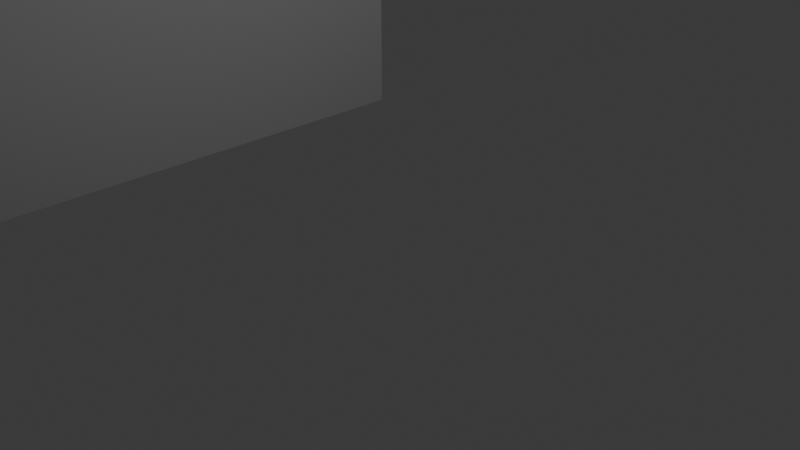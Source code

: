 # Source: blend.blend  (saved by Blender 4.0.36; exported with 4.5.12 LTS)
import bpy
from mathutils import Matrix  # noqa: F401  (used for matrix-valued properties, if any)

bpy.ops.wm.read_factory_settings(use_empty=True)
scene = bpy.context.scene
scene.name = 'Scene'

# ---- collections
col_collection = bpy.data.collections.new('Collection'); scene.collection.children.link(col_collection)

# ---- materials (node trees are filled in below, after node groups)
mat_material = bpy.data.materials.new('Material')
mat_material.alpha_threshold = 0.0
mat_material.use_transparent_shadow = False
mat_material.diffuse_color = (0.2704, 0.2704, 0.2704, 1.0)
mat_material.roughness = 0.5
mat_material.line_color = (0.0, 0.0, 0.0, 1.0)
mat_material_001 = bpy.data.materials.new('Material.001')
mat_material_001.alpha_threshold = 0.0
mat_material_001.use_transparent_shadow = False
mat_material_001.diffuse_color = (0.3485, 0.3484, 0.3484, 1.0)
mat_material_001.roughness = 0.5
mat_material_001.line_color = (0.0, 0.0, 0.0, 1.0)
mat_material_002 = bpy.data.materials.new('Material.002')
mat_material_002.alpha_threshold = 0.0
mat_material_002.use_transparent_shadow = False
mat_material_002.diffuse_color = (0.2952, 0.2951, 0.2951, 1.0)
mat_material_002.roughness = 0.5
mat_material_002.line_color = (0.0, 0.0, 0.0, 1.0)
mat_material_003 = bpy.data.materials.new('Material.003')
mat_material_003.alpha_threshold = 0.0
mat_material_003.use_transparent_shadow = False
mat_material_003.diffuse_color = (0.0, 0.0, 0.0, 1.0)
mat_material_003.roughness = 0.5
mat_material_003.line_color = (0.0, 0.0, 0.0, 1.0)
mat_material_005 = bpy.data.materials.new('Material.005')
mat_material_005.alpha_threshold = 0.0
mat_material_005.use_transparent_shadow = False
mat_material_005.diffuse_color = (0.0, 0.0, 0.0, 1.0)
mat_material_005.roughness = 0.5
mat_material_005.line_color = (0.0, 0.0, 0.0, 1.0)

# ---- material node trees

# ---- world
world_world = bpy.data.worlds.new('World'); scene.world = world_world
world_world.use_nodes = True; world_world.node_tree.nodes.clear()
_N = world_world.node_tree.nodes; _L = world_world.node_tree.links
n0 = _N.new('ShaderNodeOutputWorld'); n0.name = 'World Output'; n0.location = (300, 300)
n1 = _N.new('ShaderNodeBackground'); n1.name = 'Background'; n1.location = (10, 300)
n1.inputs[0].default_value = (0.05088, 0.05088, 0.05088, 1.0)
_L.new(n1.outputs[0], n0.inputs[0])
n0.is_active_output = True
world_world.color = (0.05088, 0.05088, 0.05088)
world_world.use_sun_shadow = False
world_world.sun_shadow_jitter_overblur = 0.0

# ---- cameras
cam_camera = bpy.data.cameras.new('Camera')
cam_camera.clip_end = 100.0
cam_camera.ortho_scale = 7.314

# ---- lights
light_light = bpy.data.lights.new('Light', 'POINT')
light_light.transmission_factor = 0.0
light_light.use_soft_falloff = False
light_light.energy = 1000.0
light_light.shadow_soft_size = 0.1
light_light.shadow_maximum_resolution = 0.006
light_light.use_absolute_resolution = True

# ---- meshes
me_cube = bpy.data.meshes.new('Cube')
me_cube.from_pydata([(1.0, 1.0, 1.0), (1.0, 1.0, -1.0), (1.0, -1.0, 1.0), (1.0, -1.0, -1.0), (-1.0, 1.0, 1.0), (-1.0, 1.0, -1.0), (-1.0, -1.0, 1.0), (-1.0, -1.0, -1.0)], [], [(0, 4, 6, 2), (3, 2, 6, 7), (7, 6, 4, 5), (5, 1, 3, 7), (1, 0, 2, 3), (5, 4, 0, 1)])
_uv = me_cube.uv_layers.new(name='UVMap')
_uv.uv.foreach_set('vector', [0.625, 0.5, 0.875, 0.5, 0.875, 0.75, 0.625, 0.75, 0.375, 0.75, 0.625, 0.75, 0.625, 1.0, 0.375, 1.0, 0.375, 0.0, 0.625, 0.0, 0.625, 0.25, 0.375, 0.25, 0.125, 0.5, 0.375, 0.5, 0.375, 0.75, 0.125, 0.75, 0.375, 0.5, 0.625, 0.5, 0.625, 0.75, 0.375, 0.75, 0.375, 0.25, 0.625, 0.25, 0.625, 0.5, 0.375, 0.5])
me_cube.materials.append(mat_material)
me_cube.use_mirror_vertex_groups = False
me_cube.update()
me_cube_001 = bpy.data.meshes.new('Cube.001')
me_cube_001.from_pydata([(1.0, 1.0, 1.0), (1.0, 1.0, -1.0), (1.0, -1.0, 1.0), (1.0, -1.0, -1.0), (-1.0, 1.0, 1.0), (-1.0, 1.0, -1.0), (-1.0, -1.0, 1.0), (-1.0, -1.0, -1.0)], [], [(0, 4, 6, 2), (3, 2, 6, 7), (7, 6, 4, 5), (5, 1, 3, 7), (1, 0, 2, 3), (5, 4, 0, 1)])
_uv = me_cube_001.uv_layers.new(name='UVMap')
_uv.uv.foreach_set('vector', [0.625, 0.5, 0.875, 0.5, 0.875, 0.75, 0.625, 0.75, 0.375, 0.75, 0.625, 0.75, 0.625, 1.0, 0.375, 1.0, 0.375, 0.0, 0.625, 0.0, 0.625, 0.25, 0.375, 0.25, 0.125, 0.5, 0.375, 0.5, 0.375, 0.75, 0.125, 0.75, 0.375, 0.5, 0.625, 0.5, 0.625, 0.75, 0.375, 0.75, 0.375, 0.25, 0.625, 0.25, 0.625, 0.5, 0.375, 0.5])
me_cube_001.materials.append(mat_material_001)
me_cube_001.use_mirror_vertex_groups = False
me_cube_001.update()
me_cube_002 = bpy.data.meshes.new('Cube.002')
me_cube_002.from_pydata([(1.0, 1.0, 1.0), (1.0, 1.0, -1.0), (1.0, -1.0, 1.0), (1.0, -1.0, -1.0), (-1.0, 1.0, 1.0), (-1.0, 1.0, -1.0), (-1.0, -1.0, 1.0), (-1.0, -1.0, -1.0)], [], [(0, 4, 6, 2), (3, 2, 6, 7), (7, 6, 4, 5), (5, 1, 3, 7), (1, 0, 2, 3), (5, 4, 0, 1)])
_uv = me_cube_002.uv_layers.new(name='UVMap')
_uv.uv.foreach_set('vector', [0.625, 0.5, 0.875, 0.5, 0.875, 0.75, 0.625, 0.75, 0.375, 0.75, 0.625, 0.75, 0.625, 1.0, 0.375, 1.0, 0.375, 0.0, 0.625, 0.0, 0.625, 0.25, 0.375, 0.25, 0.125, 0.5, 0.375, 0.5, 0.375, 0.75, 0.125, 0.75, 0.375, 0.5, 0.625, 0.5, 0.625, 0.75, 0.375, 0.75, 0.375, 0.25, 0.625, 0.25, 0.625, 0.5, 0.375, 0.5])
me_cube_002.materials.append(mat_material_002)
me_cube_002.use_mirror_vertex_groups = False
me_cube_002.update()
me_cube_003 = bpy.data.meshes.new('Cube.003')
me_cube_003.from_pydata([(1.0, 1.0, 1.0), (1.0, 1.0, -1.0), (1.0, -1.0, 1.0), (1.0, -1.0, -1.0), (-1.0, 1.0, 1.0), (-1.0, 1.0, -1.0), (-1.0, -1.0, 1.0), (-1.0, -1.0, -1.0)], [], [(0, 4, 6, 2), (3, 2, 6, 7), (7, 6, 4, 5), (5, 1, 3, 7), (1, 0, 2, 3), (5, 4, 0, 1)])
_uv = me_cube_003.uv_layers.new(name='UVMap')
_uv.uv.foreach_set('vector', [0.625, 0.5, 0.875, 0.5, 0.875, 0.75, 0.625, 0.75, 0.375, 0.75, 0.625, 0.75, 0.625, 1.0, 0.375, 1.0, 0.375, 0.0, 0.625, 0.0, 0.625, 0.25, 0.375, 0.25, 0.125, 0.5, 0.375, 0.5, 0.375, 0.75, 0.125, 0.75, 0.375, 0.5, 0.625, 0.5, 0.625, 0.75, 0.375, 0.75, 0.375, 0.25, 0.625, 0.25, 0.625, 0.5, 0.375, 0.5])
me_cube_003.materials.append(mat_material_003)
me_cube_003.use_mirror_vertex_groups = False
me_cube_003.update()
me_cube_005 = bpy.data.meshes.new('Cube.005')
me_cube_005.from_pydata([(1.0, 1.0, 1.0), (1.0, 1.0, -1.0), (1.0, -1.0, 1.0), (1.0, -1.0, -1.0), (-1.0, 1.0, 1.0), (-1.0, 1.0, -1.0), (-1.0, -1.0, 1.0), (-1.0, -1.0, -1.0)], [], [(0, 4, 6, 2), (3, 2, 6, 7), (7, 6, 4, 5), (5, 1, 3, 7), (1, 0, 2, 3), (5, 4, 0, 1)])
_uv = me_cube_005.uv_layers.new(name='UVMap')
_uv.uv.foreach_set('vector', [0.625, 0.5, 0.875, 0.5, 0.875, 0.75, 0.625, 0.75, 0.375, 0.75, 0.625, 0.75, 0.625, 1.0, 0.375, 1.0, 0.375, 0.0, 0.625, 0.0, 0.625, 0.25, 0.375, 0.25, 0.125, 0.5, 0.375, 0.5, 0.375, 0.75, 0.125, 0.75, 0.375, 0.5, 0.625, 0.5, 0.625, 0.75, 0.375, 0.75, 0.375, 0.25, 0.625, 0.25, 0.625, 0.5, 0.375, 0.5])
me_cube_005.materials.append(mat_material_005)
me_cube_005.use_mirror_vertex_groups = False
me_cube_005.update()

# ---- objects
ob_cube = bpy.data.objects.new('Cube', me_cube)
ob_light = bpy.data.objects.new('Light', light_light)
ob_camera = bpy.data.objects.new('Camera', cam_camera)
ob_cube_001 = bpy.data.objects.new('Cube.001', me_cube_001)
ob_cube_002 = bpy.data.objects.new('Cube.002', me_cube_002)
ob_cube_003 = bpy.data.objects.new('Cube.003', me_cube_003)
ob_cube_004 = bpy.data.objects.new('Cube.004', me_cube_005)

# ---- transforms, parenting, visibility, modifiers, constraints
ob_cube.location = (-8.079, 0.0, 5.754)
ob_cube.scale = (4.704, 2.851, 6.087)
ob_cube.lock_rotations_4d = False
ob_cube.empty_display_type = 'ARROWS'
ob_cube.lineart.crease_threshold = 0.0
ob_light.location = (4.076, 1.005, 5.904)
ob_light.rotation_euler = (0.6503, 0.05522, 1.866)
ob_light.lock_rotations_4d = False
ob_light.empty_display_type = 'ARROWS'
ob_light.color = (0.0, 0.0, 0.0, 0.0)
ob_light.lineart.crease_threshold = 0.0
ob_camera.location = (7.359, -6.926, 4.958)
ob_camera.rotation_euler = (1.109, 0.0, 0.8149)
ob_camera.lock_rotations_4d = False
ob_camera.empty_display_type = 'ARROWS'
ob_camera.color = (0.0, 0.0, 0.0, 0.0)
ob_camera.display_type = 'WIRE'
ob_camera.lineart.crease_threshold = 0.0
ob_cube_001.location = (-8.079, -3.606, 9.592)
ob_cube_001.scale = (4.704, 0.4518, 2.271)
ob_cube_001.lock_rotations_4d = False
ob_cube_001.empty_display_type = 'ARROWS'
ob_cube_001.lineart.crease_threshold = 0.0
ob_cube_002.location = (-8.079, -3.606, 3.387)
ob_cube_002.scale = (4.704, 0.4518, 3.476)
ob_cube_002.lock_rotations_4d = False
ob_cube_002.empty_display_type = 'ARROWS'
ob_cube_002.lineart.crease_threshold = 0.0
ob_cube_003.location = (-12.18, -4.314, 9.592)
ob_cube_003.scale = (0.2428, 0.2661, 1.669)
ob_cube_003.lock_rotations_4d = False
ob_cube_003.empty_display_type = 'ARROWS'
ob_cube_003.lineart.crease_threshold = 0.0
ob_cube_004.location = (-12.18, -4.314, 4.172)
ob_cube_004.scale = (0.2428, 0.2661, 1.669)
ob_cube_004.lock_rotations_4d = False
ob_cube_004.empty_display_type = 'ARROWS'
ob_cube_004.lineart.crease_threshold = 0.0

# ---- collection membership
col_collection.objects.link(ob_cube)
col_collection.objects.link(ob_light)
col_collection.objects.link(ob_camera)
col_collection.objects.link(ob_cube_001)
col_collection.objects.link(ob_cube_002)
col_collection.objects.link(ob_cube_003)
col_collection.objects.link(ob_cube_004)

# ---- scene / render settings (as saved in the file)
scene.camera = ob_camera
scene.frame_start = 1; scene.frame_end = 250; scene.frame_set(1)
scene.render.engine = 'BLENDER_EEVEE_NEXT'
scene.cycles.sampling_pattern = 'TABULATED_SOBOL'
bpy.context.view_layer.update()
